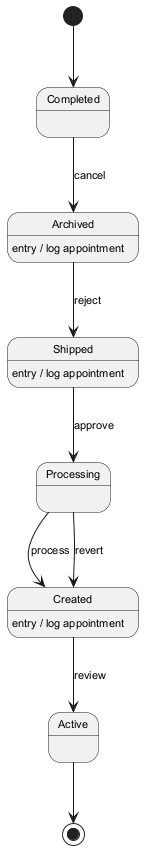

The diagram above was rendered by PlantUML. Its source (embedded in the PNG):
@startuml
skinparam backgroundColor #FFFFFF
skinparam classBackgroundColor #F1F8E9
skinparam classBorderColor #33691E
skinparam defaultFontSize 11
[*] --> Completed
Completed --> Archived : cancel
Archived --> Shipped : reject
Archived : entry / log appointment
Shipped --> Processing : approve
Shipped : entry / log appointment
Processing --> Created : process
Created --> Active : review
Created : entry / log appointment
Processing --> Created : revert
Active --> [*]
@enduml